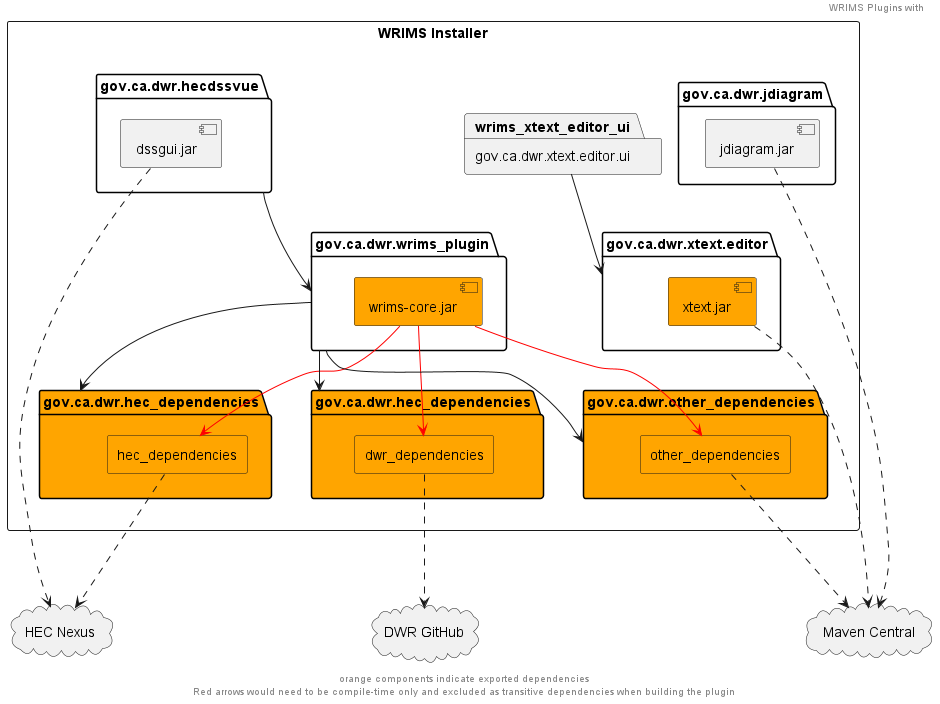

The diagram above was rendered by PlantUML. Its source (embedded in the PNG):
@startuml
'https://plantuml.com/component-diagram
header "WRIMS Plugins with "
cloud hec_nexus as "HEC Nexus"
cloud maven_central as "Maven Central"
cloud dwr_github as "DWR GitHub"

rectangle wrims as "WRIMS Installer"{
    package wrims_plugin as "gov.ca.dwr.wrims_plugin"{
        component wrims_core as "wrims-core.jar" #orange
    }
    package wrims_dssvue as "gov.ca.dwr.hecdssvue" {
        component dssvue as "dssgui.jar"
    }
    package wrims_jdiagram as "gov.ca.dwr.jdiagram" {
        component jdiagram as "jdiagram.jar"
    }
    package wrims_xtext_editor as "gov.ca.dwr.xtext.editor" {
        component xtext as "xtext.jar" #orange
    }
    package wrims_xtext_editor_ui as "gov.ca.dwr.xtext.editor.ui"
    package wrims_hec_dependencies as "gov.ca.dwr.hec_dependencies" #orange {
        rectangle hec_dependencies #orange
    }
    package wrims_dwr_dependencies as "gov.ca.dwr.hec_dependencies" #orange {
        rectangle dwr_dependencies #orange
    }
    package wrims_other_dependencies as "gov.ca.dwr.other_dependencies" #orange {
        rectangle other_dependencies #orange
    }
}

wrims_core -down[#red]-> hec_dependencies
wrims_core -down[#red]-> other_dependencies
wrims_core -down[#red]-> dwr_dependencies

wrims_plugin -down-> wrims_hec_dependencies
wrims_plugin -down-> wrims_other_dependencies
wrims_plugin -down-> wrims_dwr_dependencies

wrims_xtext_editor_ui -down-> wrims_xtext_editor
wrims_dssvue -down-> wrims_plugin
hec_dependencies -down.-> hec_nexus
other_dependencies -down.-> maven_central
dwr_dependencies -down.-> dwr_github

dssvue -down.-> hec_nexus
jdiagram -down.-> maven_central
xtext -down.-> maven_central

footer "orange components indicate exported dependencies\nRed arrows would need to be compile-time only and excluded as transitive dependencies when building the plugin"
@enduml